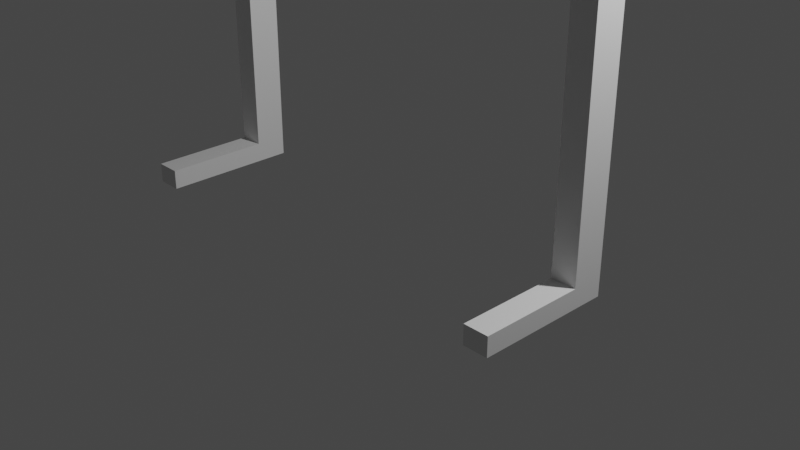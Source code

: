 # Source: humanoid_pre_mirror_apply.blend  (saved by Blender 2.81.16; exported with 4.5.12 LTS)
import bpy
from mathutils import Matrix  # noqa: F401  (used for matrix-valued properties, if any)

bpy.ops.wm.read_factory_settings(use_empty=True)
scene = bpy.context.scene
scene.name = 'Scene'

# ---- collections
col_collection = bpy.data.collections.new('Collection'); scene.collection.children.link(col_collection)

# ---- materials (node trees are filled in below, after node groups)
mat_material = bpy.data.materials.new('Material')
mat_material.alpha_threshold = 0.0
mat_material.use_transparent_shadow = False
mat_material.line_color = (0.0, 0.0, 0.0, 1.0)

# ---- material node trees
mat_material.use_nodes = True; mat_material.node_tree.nodes.clear()
_N = mat_material.node_tree.nodes; _L = mat_material.node_tree.links
n0 = _N.new('ShaderNodeOutputMaterial'); n0.name = 'Material Output'; n0.location = (300, 300)
n1 = _N.new('ShaderNodeBsdfPrincipled'); n1.name = 'Principled BSDF'; n1.location = (10, 300)
n1.distribution = 'GGX'
n1.subsurface_method = 'BURLEY'
n1.inputs[2].default_value = 0.4
n1.inputs[3].default_value = 1.45
n1.inputs[27].default_value = (0.0, 0.0, 0.0, 1.0)
n1.inputs[28].default_value = 1.0
_L.new(n1.outputs[0], n0.inputs[0])
n0.is_active_output = True

# ---- world
world_world = bpy.data.worlds.new('World'); scene.world = world_world
world_world.use_nodes = True; world_world.node_tree.nodes.clear()
_N = world_world.node_tree.nodes; _L = world_world.node_tree.links
n0 = _N.new('ShaderNodeOutputWorld'); n0.name = 'World Output'; n0.location = (300, 300)
n1 = _N.new('ShaderNodeBackground'); n1.name = 'Background'; n1.location = (10, 300)
n1.inputs[0].default_value = (0.05088, 0.05088, 0.05088, 1.0)
_L.new(n1.outputs[0], n0.inputs[0])
n0.is_active_output = True
world_world.color = (0.05088, 0.05088, 0.05088)
world_world.use_sun_shadow = False
world_world.sun_shadow_jitter_overblur = 0.0

# ---- cameras
cam_camera = bpy.data.cameras.new('Camera')
cam_camera.clip_end = 100.0
cam_camera.ortho_scale = 7.314

# ---- lights
light_light = bpy.data.lights.new('Light', 'POINT')
light_light.transmission_factor = 0.0
light_light.energy = 1000.0
light_light.shadow_soft_size = 0.1
light_light.shadow_maximum_resolution = 0.006
light_light.use_absolute_resolution = True

# ---- meshes
me_cube = bpy.data.meshes.new('Cube')
me_cube.from_pydata([(1.0, 0.5659, 7.777), (1.0, 0.5659, 5.777), (1.0, -0.5659, 7.777), (1.0, -0.5659, 5.777), (2.077, -0.2131, 5.678), (2.077, -0.2131, 6.104), (2.077, 0.2131, 5.678), (2.077, 0.2131, 6.104), (0.0, 0.5659, 5.777), (0.0, -0.5659, 7.777), (0.0, -0.5659, 5.777), (0.0, 0.5659, 7.777), (2.411, -0.2131, 5.678), (2.411, 0.2131, 5.678), (2.411, 0.2131, 6.104), (2.411, -0.2131, 6.104), (2.077, -0.2131, 3.516), (2.077, 0.2131, 3.516), (2.411, -0.2131, 3.516), (2.411, 0.2131, 3.516), (2.165, -0.1012, 3.135), (2.165, 0.1012, 3.135), (2.323, -0.1012, 3.135), (2.323, 0.1012, 3.135), (2.111, -0.1696, 2.751), (2.111, 0.1696, 2.751), (2.377, -0.1696, 2.751), (2.377, 0.1696, 2.751), (2.111, -0.1696, 0.2349), (2.111, 0.1696, 0.2349), (2.377, -0.1696, 0.2349), (2.377, 0.1696, 0.2349), (2.111, -0.1696, 0.02899), (2.111, 0.1696, 0.02899), (2.377, -0.1696, 0.02899), (2.377, 0.1696, 0.02899), (2.111, -1.271, 0.2349), (2.377, -1.271, 0.2349), (2.111, -1.271, 0.02899), (2.377, -1.271, 0.02899), (1.0, 0.5401, 11.59), (1.0, -0.5401, 11.59), (0.0, 0.5401, 11.59), (0.0, -0.5401, 11.59), (1.0, 0.5401, 12.37), (1.0, -0.5401, 12.37), (0.0, 0.5401, 12.37), (0.0, -0.5401, 12.37), (2.816, 0.1361, 11.58), (2.753, -0.1688, 11.86), (2.753, 0.1688, 12.1), (2.753, -0.1688, 12.1), (4.111, 0.1688, 11.86), (4.111, -0.1688, 11.86), (4.111, 0.1688, 12.1), (4.111, -0.1688, 12.1), (4.256, 0.1077, 11.9), (4.256, -0.1077, 11.9), (4.256, 0.1077, 12.06), (4.256, -0.1077, 12.06), (4.438, 0.158, 11.87), (4.438, -0.158, 11.87), (4.438, 0.158, 12.1), (4.438, -0.158, 12.1), (5.64, 0.158, 11.87), (5.64, -0.158, 11.87), (5.64, 0.158, 12.1), (5.64, -0.158, 12.1), (6.234, 0.1013, 11.91), (6.234, -0.1013, 11.91), (6.234, 0.1013, 12.06), (6.234, -0.1013, 12.06), (6.626, 0.2305, 11.81), (6.626, -0.2305, 11.81), (6.626, 0.2305, 12.15), (6.626, -0.2305, 12.15), (7.038, 0.2305, 11.81), (7.038, -0.2305, 11.81), (7.038, 0.2305, 12.15), (7.038, -0.2305, 12.15), (7.318, 0.1444, 11.88), (7.318, -0.1444, 11.88), (7.318, 0.1444, 12.09), (7.318, -0.1444, 12.09), (0.0, 0.5348, 12.37), (0.0, -0.5348, 12.37), (0.5348, -0.5348, 12.37), (0.5348, 0.5348, 12.37), (0.0, -0.2055, 13.49), (0.5348, -0.2055, 12.91), (0.5348, -0.2055, 13.49), (0.5348, 0.2055, 12.91), (0.5348, 0.2055, 13.49), (0.0, 0.2055, 12.91), (0.0, 0.2055, 13.49), (0.0, -0.2055, 12.91), (0.0, 0.7225, 14.26), (0.0, -0.7225, 14.26), (0.5348, -0.7225, 14.26), (0.5348, 0.7225, 14.26), (0.0, 0.7225, 15.73), (0.0, -0.7225, 15.73), (0.5348, -0.7225, 15.73), (0.5348, 0.7225, 15.73), (1.577, 0.7225, 14.26), (1.577, -0.7225, 14.26), (1.577, 0.7225, 15.73), (1.577, -0.7225, 15.73), (0.0, 0.3497, 15.95), (0.0, -0.3497, 15.95), (0.5348, -0.3497, 15.95), (0.5348, 0.3497, 15.95)], [], [(1, 0, 7, 6), (5, 4, 12, 15), (3, 1, 6, 4), (8, 1, 3, 10), (2, 3, 4, 5), (8, 11, 0, 1), (13, 14, 15, 12), (11, 8, 10, 9), (3, 2, 9, 10), (9, 2, 41, 43), (0, 2, 5, 7), (4, 6, 17, 16), (6, 7, 14, 13), (7, 5, 15, 14), (18, 16, 20, 22), (6, 13, 19, 17), (12, 4, 16, 18), (13, 12, 18, 19), (20, 21, 25, 24), (16, 17, 21, 20), (17, 19, 23, 21), (19, 18, 22, 23), (25, 27, 31, 29), (21, 23, 27, 25), (23, 22, 26, 27), (22, 20, 24, 26), (28, 32, 38, 36), (27, 26, 30, 31), (26, 24, 28, 30), (24, 25, 29, 28), (32, 33, 35, 34), (28, 29, 33, 32), (29, 31, 35, 33), (31, 30, 34, 35), (37, 36, 38, 39), (32, 34, 39, 38), (30, 28, 36, 37), (34, 30, 37, 39), (42, 43, 47, 46), (2, 0, 40, 41), (0, 11, 42, 40), (11, 9, 43, 42), (44, 46, 47, 45), (40, 42, 46, 44), (43, 41, 45, 47), (40, 44, 50, 48), (51, 49, 53, 55), (44, 45, 51, 50), (45, 41, 49, 51), (41, 40, 48, 49), (54, 55, 59, 58), (50, 51, 55, 54), (48, 50, 54, 52), (49, 48, 52, 53), (56, 58, 62, 60), (52, 54, 58, 56), (53, 52, 56, 57), (55, 53, 57, 59), (63, 61, 65, 67), (57, 56, 60, 61), (59, 57, 61, 63), (58, 59, 63, 62), (64, 66, 70, 68), (62, 63, 67, 66), (60, 62, 66, 64), (61, 60, 64, 65), (68, 70, 74, 72), (65, 64, 68, 69), (67, 65, 69, 71), (66, 67, 71, 70), (75, 73, 77, 79), (69, 68, 72, 73), (71, 69, 73, 75), (70, 71, 75, 74), (76, 78, 82, 80), (74, 75, 79, 78), (72, 74, 78, 76), (73, 72, 76, 77), (81, 80, 82, 83), (77, 76, 80, 81), (79, 77, 81, 83), (78, 79, 83, 82), (91, 93, 94, 92), (84, 93, 91, 87), (87, 91, 89, 86), (92, 94, 96, 99), (103, 102, 107, 106), (84, 85, 95, 93), (89, 91, 92, 90), (93, 95, 88, 94), (86, 89, 95, 85), (95, 89, 90, 88), (87, 86, 85, 84), (88, 90, 98, 97), (90, 92, 99, 98), (94, 88, 97, 96), (102, 103, 111, 110), (96, 97, 101, 100), (99, 96, 100, 103), (97, 98, 102, 101), (105, 104, 106, 107), (98, 99, 104, 105), (102, 98, 105, 107), (99, 103, 106, 104), (105, 104, 92, 90), (105, 90, 98), (104, 99, 92), (111, 108, 109, 110), (100, 101, 109, 108), (103, 100, 108, 111), (101, 102, 110, 109), (106, 111, 110, 107), (110, 102, 107), (111, 106, 103)])
_uv = me_cube.uv_layers.new(name='UVMap')
_uv.uv.foreach_set('vector', [0.625, 0.75, 0.875, 0.75, 0.875, 0.75, 0.625, 0.75, 0.625, 0.25, 0.375, 0.25, 0.375, 0.25, 0.625, 0.25, 0.625, 1.0, 0.625, 0.75, 0.625, 0.75, 0.625, 1.0, 0.5, 0.75, 0.625, 0.75, 0.625, 1.0, 0.5, 1.0, 0.625, 0.25, 0.375, 0.25, 0.375, 0.25, 0.625, 0.25, 0.625, 0.625, 0.875, 0.625, 0.875, 0.75, 0.625, 0.75, 0.125, 0.5, 0.375, 0.5, 0.375, 0.75, 0.125, 0.75, 0.875, 0.625, 0.5, 0.75, 0.375, 0.375, 0.5, 0.25, 0.375, 0.25, 0.625, 0.25, 0.625, 0.375, 0.375, 0.375, 0.625, 0.375, 0.625, 0.25, 0.625, 0.25, 0.625, 0.375, 0.375, 0.0, 0.375, 0.25, 0.375, 0.25, 0.375, 0.0, 0.625, 1.0, 0.625, 0.75, 0.625, 0.75, 0.625, 1.0, 0.625, 0.75, 0.875, 0.75, 0.875, 0.75, 0.625, 0.75, 0.375, 0.0, 0.375, 0.25, 0.375, 0.25, 0.375, 0.0, 0.375, 0.25, 0.375, 0.25, 0.375, 0.25, 0.375, 0.25, 0.625, 0.75, 0.625, 0.75, 0.625, 0.75, 0.625, 0.75, 0.375, 0.25, 0.375, 0.25, 0.375, 0.25, 0.375, 0.25, 0.125, 0.5, 0.125, 0.75, 0.125, 0.75, 0.125, 0.5, 0.625, 1.0, 0.625, 0.75, 0.625, 0.75, 0.625, 1.0, 0.625, 1.0, 0.625, 0.75, 0.625, 0.75, 0.625, 1.0, 0.625, 0.75, 0.625, 0.75, 0.625, 0.75, 0.625, 0.75, 0.125, 0.5, 0.125, 0.75, 0.125, 0.75, 0.125, 0.5, 0.625, 0.75, 0.625, 0.75, 0.625, 0.75, 0.625, 0.75, 0.625, 0.75, 0.625, 0.75, 0.625, 0.75, 0.625, 0.75, 0.125, 0.5, 0.125, 0.75, 0.125, 0.75, 0.125, 0.5, 0.375, 0.25, 0.375, 0.25, 0.375, 0.25, 0.375, 0.25, 0.625, 1.0, 0.625, 1.0, 0.625, 1.0, 0.625, 1.0, 0.125, 0.5, 0.125, 0.75, 0.125, 0.75, 0.125, 0.5, 0.375, 0.25, 0.375, 0.25, 0.375, 0.25, 0.375, 0.25, 0.625, 1.0, 0.625, 0.75, 0.625, 0.75, 0.625, 1.0, 0.625, 1.0, 0.625, 0.75, 0.625, 0.75, 0.625, 1.0, 0.625, 1.0, 0.625, 0.75, 0.625, 0.75, 0.625, 1.0, 0.625, 0.75, 0.625, 0.75, 0.625, 0.75, 0.625, 0.75, 0.125, 0.5, 0.125, 0.75, 0.125, 0.75, 0.125, 0.5, 0.375, 0.25, 0.375, 0.25, 0.375, 0.25, 0.375, 0.25, 0.625, 1.0, 0.625, 1.0, 0.625, 1.0, 0.625, 1.0, 0.375, 0.25, 0.375, 0.25, 0.375, 0.25, 0.375, 0.25, 0.125, 0.75, 0.125, 0.75, 0.125, 0.75, 0.125, 0.75, 0.875, 0.625, 0.5, 0.25, 0.5, 0.25, 0.875, 0.625, 0.375, 0.25, 0.375, 0.0, 0.375, 0.0, 0.375, 0.25, 0.875, 0.75, 0.875, 0.625, 0.875, 0.625, 0.875, 0.75, 0.875, 0.625, 0.5, 0.25, 0.5, 0.25, 0.875, 0.625, 0.375, 0.0, 0.5, 0.0, 0.5, 0.25, 0.375, 0.25, 0.875, 0.75, 0.875, 0.625, 0.875, 0.625, 0.875, 0.75, 0.625, 0.375, 0.625, 0.25, 0.625, 0.25, 0.625, 0.375, 0.875, 0.75, 0.875, 0.75, 0.875, 0.75, 0.875, 0.75, 0.625, 0.25, 0.625, 0.25, 0.625, 0.25, 0.625, 0.25, 0.375, 0.0, 0.375, 0.25, 0.375, 0.25, 0.375, 0.0, 0.625, 0.25, 0.625, 0.25, 0.625, 0.25, 0.625, 0.25, 0.375, 0.25, 0.375, 0.0, 0.375, 0.0, 0.375, 0.25, 0.375, 0.0, 0.375, 0.25, 0.375, 0.25, 0.375, 0.0, 0.375, 0.0, 0.375, 0.25, 0.375, 0.25, 0.375, 0.0, 0.875, 0.75, 0.875, 0.75, 0.875, 0.75, 0.875, 0.75, 0.375, 0.25, 0.375, 0.0, 0.375, 0.0, 0.375, 0.25, 0.875, 0.75, 0.875, 0.75, 0.875, 0.75, 0.875, 0.75, 0.875, 0.75, 0.875, 0.75, 0.875, 0.75, 0.875, 0.75, 0.375, 0.25, 0.375, 0.0, 0.375, 0.0, 0.375, 0.25, 0.625, 0.25, 0.625, 0.25, 0.625, 0.25, 0.625, 0.25, 0.625, 0.25, 0.625, 0.25, 0.625, 0.25, 0.625, 0.25, 0.375, 0.25, 0.375, 0.0, 0.375, 0.0, 0.375, 0.25, 0.625, 0.25, 0.625, 0.25, 0.625, 0.25, 0.625, 0.25, 0.375, 0.0, 0.375, 0.25, 0.375, 0.25, 0.375, 0.0, 0.875, 0.75, 0.875, 0.75, 0.875, 0.75, 0.875, 0.75, 0.375, 0.0, 0.375, 0.25, 0.375, 0.25, 0.375, 0.0, 0.875, 0.75, 0.875, 0.75, 0.875, 0.75, 0.875, 0.75, 0.375, 0.25, 0.375, 0.0, 0.375, 0.0, 0.375, 0.25, 0.875, 0.75, 0.875, 0.75, 0.875, 0.75, 0.875, 0.75, 0.375, 0.25, 0.375, 0.0, 0.375, 0.0, 0.375, 0.25, 0.625, 0.25, 0.625, 0.25, 0.625, 0.25, 0.625, 0.25, 0.375, 0.0, 0.375, 0.25, 0.375, 0.25, 0.375, 0.0, 0.625, 0.25, 0.625, 0.25, 0.625, 0.25, 0.625, 0.25, 0.375, 0.25, 0.375, 0.0, 0.375, 0.0, 0.375, 0.25, 0.625, 0.25, 0.625, 0.25, 0.625, 0.25, 0.625, 0.25, 0.375, 0.0, 0.375, 0.25, 0.375, 0.25, 0.375, 0.0, 0.875, 0.75, 0.875, 0.75, 0.875, 0.75, 0.875, 0.75, 0.375, 0.0, 0.375, 0.25, 0.375, 0.25, 0.375, 0.0, 0.875, 0.75, 0.875, 0.75, 0.875, 0.75, 0.875, 0.75, 0.375, 0.25, 0.375, 0.0, 0.375, 0.0, 0.375, 0.25, 0.375, 0.25, 0.375, 0.0, 0.375, 0.0, 0.375, 0.25, 0.375, 0.25, 0.375, 0.0, 0.375, 0.0, 0.375, 0.25, 0.625, 0.25, 0.625, 0.25, 0.625, 0.25, 0.625, 0.25, 0.375, 0.0, 0.375, 0.25, 0.375, 0.25, 0.375, 0.0, 0.625, 0.5, 0.625, 0.375, 0.625, 0.375, 0.625, 0.5, 0.5, 0.375, 0.625, 0.375, 0.625, 0.5, 0.5, 0.5, 0.5, 0.5, 0.625, 0.5, 0.625, 0.75, 0.5, 0.75, 0.625, 0.5, 0.625, 0.375, 0.625, 0.375, 0.625, 0.5, 0.625, 0.5, 0.625, 0.75, 0.625, 0.75, 0.625, 0.5, 0.4375, 0.4375, 0.5625, 0.8125, 0.75, 0.75, 0.625, 0.375, 0.625, 0.75, 0.625, 0.5, 0.625, 0.5, 0.625, 0.75, 0.625, 0.375, 0.75, 0.75, 0.75, 0.75, 0.625, 0.375, 0.5, 0.75, 0.625, 0.75, 0.625, 0.875, 0.5, 0.875, 0.625, 0.875, 0.625, 0.75, 0.625, 0.75, 0.625, 0.875, 0.5, 0.5, 0.5, 0.75, 0.5625, 0.8125, 0.5, 0.375, 0.625, 0.875, 0.625, 0.75, 0.625, 0.75, 0.625, 0.875, 0.625, 0.75, 0.625, 0.5, 0.625, 0.5, 0.625, 0.75, 0.625, 0.375, 0.75, 0.75, 0.75, 0.75, 0.625, 0.375, 0.625, 0.75, 0.625, 0.5, 0.625, 0.5, 0.625, 0.75, 0.625, 0.375, 0.75, 0.75, 0.75, 0.75, 0.625, 0.375, 0.625, 0.5, 0.625, 0.375, 0.625, 0.375, 0.625, 0.5, 0.625, 0.875, 0.625, 0.75, 0.625, 0.75, 0.625, 0.875, 0.625, 0.75, 0.625, 0.5, 0.625, 0.5, 0.625, 0.75, 0.625, 0.75, 0.625, 0.5, 0.625, 0.5, 0.625, 0.75, 0.625, 0.75, 0.625, 0.75, 0.625, 0.75, 0.625, 0.75, 0.625, 0.5, 0.625, 0.5, 0.625, 0.5, 0.625, 0.5, 0.625, 0.75, 0.625, 0.5, 0.625, 0.5, 0.625, 0.75, 0.0, 0.0, 0.0, 0.0, 0.0, 0.0, 0.0, 0.0, 0.0, 0.0, 0.0, 0.0, 0.625, 0.5, 0.75, 0.5, 0.75, 0.75, 0.625, 0.75, 0.625, 0.375, 0.75, 0.75, 0.75, 0.75, 0.625, 0.375, 0.625, 0.5, 0.625, 0.375, 0.625, 0.375, 0.625, 0.5, 0.625, 0.875, 0.625, 0.75, 0.625, 0.75, 0.625, 0.875, 0.625, 0.5, 0.625, 0.5, 0.625, 0.75, 0.625, 0.75, 0.0, 0.0, 0.0, 0.0, 0.0, 0.0, 0.0, 0.0, 0.0, 0.0, 0.0, 0.0])
me_cube.materials.append(mat_material)
me_cube.use_remesh_preserve_volume = False
me_cube.use_remesh_preserve_attributes = False
me_cube.use_mirror_vertex_groups = False
me_cube.update()
arm_armature_001 = bpy.data.armatures.new('Armature.001')  # bones are not reproduced

# ---- objects
ob_humanoid = bpy.data.objects.new('Humanoid', me_cube)
ob_light = bpy.data.objects.new('Light', light_light)
ob_camera = bpy.data.objects.new('Camera', cam_camera)
ob_armature = bpy.data.objects.new('Armature', arm_armature_001)

# ---- transforms, parenting, visibility, modifiers, constraints
ob_humanoid.location = (0.0, 0.0, 0.0)
ob_humanoid.lock_rotations_4d = False
ob_humanoid.empty_display_type = 'ARROWS'
ob_humanoid.lineart.crease_threshold = 0.0
_m = ob_humanoid.modifiers.new('Mirror', 'MIRROR')
ob_light.location = (4.076, 1.005, 5.904)
ob_light.rotation_euler = (0.6503, 0.05522, 1.866)
ob_light.lock_rotations_4d = False
ob_light.empty_display_type = 'ARROWS'
ob_light.color = (0.0, 0.0, 0.0, 0.0)
ob_light.lineart.crease_threshold = 0.0
ob_camera.location = (7.359, -6.926, 4.958)
ob_camera.rotation_euler = (1.109, 0.0, 0.8149)
ob_camera.lock_rotations_4d = False
ob_camera.empty_display_type = 'ARROWS'
ob_camera.color = (0.0, 0.0, 0.0, 0.0)
ob_camera.display_type = 'WIRE'
ob_camera.lineart.crease_threshold = 0.0
ob_armature.location = (0.0, 0.0, 5.598)
ob_armature.show_in_front = True
ob_armature.lineart.crease_threshold = 0.0

# ---- collection membership
col_collection.objects.link(ob_humanoid)
col_collection.objects.link(ob_light)
col_collection.objects.link(ob_camera)
col_collection.objects.link(ob_armature)

# ---- scene / render settings (as saved in the file)
scene.camera = ob_camera
scene.frame_start = 1; scene.frame_end = 250; scene.frame_set(22)
scene.render.engine = 'BLENDER_EEVEE_NEXT'
scene.cycles.use_denoising = False
scene.cycles.samples = 128
scene.cycles.sampling_pattern = 'TABULATED_SOBOL'
scene.cycles.use_adaptive_sampling = False
scene.cycles.use_light_tree = False
scene.view_settings.view_transform = 'Filmic'
bpy.context.view_layer.update()
